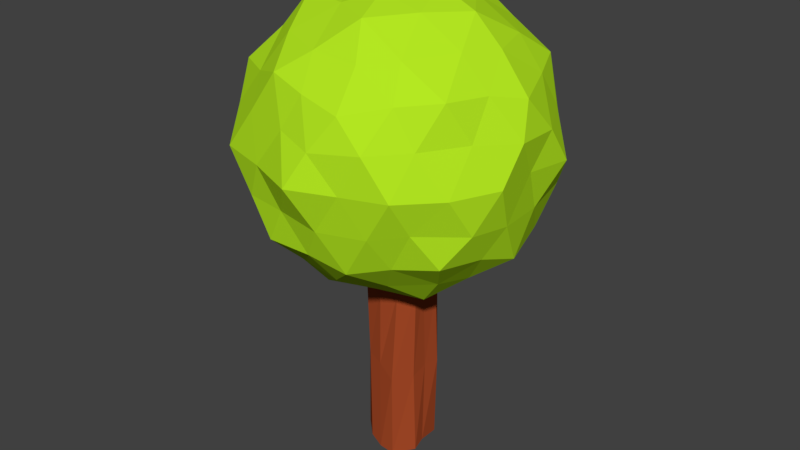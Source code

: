 # Source: tree_2.blend  (saved by Blender 2.79.0; exported with 4.5.12 LTS)
import bpy
from mathutils import Matrix  # noqa: F401  (used for matrix-valued properties, if any)

bpy.ops.wm.read_factory_settings(use_empty=True)
scene = bpy.context.scene
scene.name = 'Scene'

# ---- collections
col_collection_1 = bpy.data.collections.new('Collection 1'); scene.collection.children.link(col_collection_1)

# ---- materials (node trees are filled in below, after node groups)
mat_wood = bpy.data.materials.new('Wood')
mat_wood.alpha_threshold = 0.0
mat_wood.use_transparent_shadow = False
mat_wood.diffuse_color = (0.3757, 0.06663, 0.02024, 1.0)
mat_wood.roughness = 0.5
mat_wood.specular_intensity = 0.0
mat_wood.line_color = (0.0, 0.0, 0.0, 1.0)
mat_leaf = bpy.data.materials.new('Leaf')
mat_leaf.alpha_threshold = 0.0
mat_leaf.use_transparent_shadow = False
mat_leaf.diffuse_color = (0.4567, 0.8, 0.01584, 1.0)
mat_leaf.roughness = 0.5
mat_leaf.specular_intensity = 0.0

# ---- material node trees

# ---- world
world_world = bpy.data.worlds.new('World'); scene.world = world_world
world_world.color = (0.05088, 0.05088, 0.05088)
world_world.use_sun_shadow = False
world_world.sun_shadow_jitter_overblur = 0.0
world_world.cycles.sampling_method = 'MANUAL'

# ---- meshes
me_cube = bpy.data.meshes.new('Cube')
me_cube.from_pydata([(1.024, 0.5168, -0.2269), (1.038, -0.1677, -0.2072), (1.094, -0.5951, -0.3337), (-1.09, -0.3822, -0.2932), (-1.101, 0.07924, -0.4016), (-1.1, 0.4485, -0.04666), (0.4973, 1.002, -0.2681), (0.0221, 0.9784, -0.2574), (-0.5295, 1.07, -0.3424), (0.5126, -1.095, -0.503), (0.008632, -1.116, -0.4198), (-0.4289, -1.033, -0.2121), (0.6023, 0.5977, -0.135), (-0.01213, 0.4705, -0.3644), (-0.4779, 0.561, -0.1941), (0.5112, -0.0198, -0.3029), (-0.101, -0.01778, -0.3417), (-0.5091, -0.07045, -0.3603), (0.4997, -0.5, -0.261), (0.1112, -0.3849, -0.06396), (-0.4983, -0.5024, -0.2611), (-0.9386, -0.5764, 6.117), (-0.8736, -0.4088, 5.788), (-0.8792, -0.5784, 2.903), (-0.9364, -0.0155, 6.553), (-1.098, 0.05603, 5.727), (-1.072, -0.04343, 2.937), (-0.9988, 0.5019, 6.485), (-0.8732, 0.489, 5.851), (-0.9312, 0.3976, 2.819), (0.9772, 0.5404, 6.652), (1.077, 0.4113, 5.521), (1.118, 0.4861, 2.7), (1.003, 0.1733, 6.371), (0.9896, -0.1224, 5.971), (1.006, -0.0258, 2.736), (0.9075, -0.4661, 6.423), (0.9941, -0.497, 5.734), (0.97, -0.5588, 2.547), (0.4966, 0.9003, 2.615), (0.6172, 1.059, 6.018), (0.6049, 1.001, 6.345), (0.06403, 1.009, 2.483), (0.133, 0.9384, 5.817), (-0.08445, 1.067, 6.358), (-0.4908, 1.035, 2.709), (-0.4371, 1.1, 5.676), (-0.4703, 1.067, 6.507), (0.5902, -0.8885, 6.382), (0.5772, -0.9236, 5.608), (0.5029, -1.106, 2.462), (0.06667, -0.9643, 6.413), (0.018, -1.071, 5.777), (-0.06077, -1.021, 2.848), (-0.5111, -0.8548, 6.389), (-0.5994, -0.9947, 5.735), (-0.56, -0.9293, 3.024), (0.02433, 0.01684, 5.628), (3.685, -2.817, 8.423), (-1.299, -4.382, 8.36), (-4.597, 0.1178, 8.38), (-1.494, 4.366, 8.326), (3.547, 2.598, 8.503), (1.317, -4.265, 12.78), (-3.663, -2.635, 12.91), (-3.616, 2.616, 13.01), (1.391, 4.316, 12.89), (4.552, -0.1777, 12.88), (0.01306, -0.005109, 15.67), (-0.8214, -2.517, 6.36), (2.165, -1.579, 6.365), (1.295, -4.007, 7.96), (4.299, -0.09454, 7.88), (2.152, 1.441, 6.284), (-2.578, -0.03349, 6.388), (-3.554, -2.483, 8.038), (-0.8995, 2.431, 6.382), (-3.41, 2.588, 8.025), (1.197, 4.121, 7.864), (4.775, -1.536, 10.71), (4.839, 1.544, 10.59), (0.1296, -5.185, 10.68), (2.952, -4.091, 10.67), (-4.787, -1.558, 10.66), (-3.074, -4.131, 10.75), (-2.981, 4.067, 10.7), (-4.718, 1.518, 10.63), (2.961, 4.072, 10.65), (-0.07329, 4.948, 10.63), (3.539, -2.495, 13.17), (-1.222, -3.979, 13.36), (-4.299, -0.02947, 13.25), (-1.303, 4.138, 13.33), (3.479, 2.5, 13.28), (0.7177, -2.537, 14.9), (2.64, -0.07045, 14.89), (-2.144, -1.557, 14.94), (-2.032, 1.672, 15.04), (0.8203, 2.517, 14.94), (-0.3479, -1.336, 5.848), (3.021, -2.012, 7.404), (0.0867, -4.26, 8.28), (4.03, -1.34, 8.277), (2.797, 2.159, 7.374), (-1.397, -0.04343, 6.086), (-3.986, -1.258, 8.243), (-0.2825, 1.249, 6.043), (-2.362, 3.301, 8.239), (2.463, 3.403, 8.327), (4.296, -2.192, 9.414), (4.768, 0.7647, 11.76), (-0.693, -4.49, 9.511), (2.167, -4.304, 11.89), (-4.644, -0.8044, 9.522), (-3.397, -3.329, 11.79), (-2.183, 4.185, 9.521), (-4.25, 2.044, 11.68), (3.301, 3.263, 9.461), (0.8136, 4.722, 11.92), (2.535, -3.402, 13.08), (-2.422, -3.355, 12.97), (-3.834, 1.263, 13.14), (-0.05038, 4.249, 13.08), (3.997, 1.295, 13.09), (1.169, -3.303, 13.89), (1.354, 0.06691, 15.37), (-2.805, -1.992, 13.91), (-2.818, 2.18, 13.85), (1.109, 3.297, 13.78), (-1.039, -3.367, 7.388), (1.09, -0.8494, 6.006), (2.425, -3.384, 8.253), (3.955, 1.47, 8.195), (0.9722, 0.7839, 5.985), (-3.638, 0.07075, 7.522), (-2.513, -3.471, 8.221), (-1.089, 3.482, 7.416), (-3.956, 1.122, 8.139), (-0.02415, 4.177, 8.213), (4.822, -0.7019, 11.82), (4.239, 2.113, 9.529), (0.6244, -4.724, 11.72), (3.139, -3.446, 9.55), (-4.214, -2.043, 11.71), (-2.047, -4.332, 9.546), (-3.282, 3.317, 11.8), (-4.577, 0.8408, 9.541), (2.153, 4.165, 11.79), (-0.653, 4.832, 9.499), (3.994, -1.227, 13.12), (-0.00993, -4.18, 13.07), (-3.962, -1.272, 13.1), (-2.486, 3.306, 13.12), (2.439, 3.266, 13.08), (0.3606, -1.32, 15.29), (3.542, -0.05326, 14.01), (-1.054, -0.7462, 15.13), (-1.12, 0.6811, 15.38), (0.5145, 1.179, 15.39), (1.7, 1.236, 14.95), (3.167, 1.311, 14.08), (2.095, 2.525, 14.1), (-0.6559, 2.13, 14.89), (-0.2911, 3.228, 14.22), (-1.74, 2.814, 14.12), (-2.155, 0.001822, 14.9), (-3.28, 0.7247, 14.04), (-3.101, -0.8104, 14.07), (-0.5284, -1.977, 14.98), (-1.756, -2.814, 14.13), (-0.3109, -3.369, 14.01), (1.749, -1.331, 14.97), (2.167, -2.642, 14.05), (3.08, -1.248, 14.11), (4.106, 2.015, 11.95), (3.767, 2.767, 10.66), (3.225, 3.29, 11.95), (-0.6747, 4.586, 11.98), (-1.505, 4.51, 10.61), (-2.142, 4.074, 11.97), (-4.55, 0.7849, 11.98), (-4.708, 0.001605, 10.81), (-4.506, -0.7804, 12.04), (-2.122, -4.073, 12.04), (-1.527, -4.539, 10.7), (-0.5515, -4.474, 11.99), (3.203, -3.327, 11.96), (4.037, -2.932, 10.66), (4.052, -1.987, 11.97), (1.54, 4.635, 10.53), (2.023, 4.054, 9.258), (0.6544, 4.563, 9.316), (-3.861, 2.819, 10.65), (-3.19, 3.338, 9.333), (-4.113, 2.061, 9.28), (-3.889, -2.815, 10.64), (-4.265, -2.09, 9.319), (-3.23, -3.246, 9.242), (1.529, -4.53, 10.63), (0.6748, -4.548, 9.313), (2.155, -4.1, 9.348), (4.611, 0.03329, 10.66), (4.555, -0.9179, 9.328), (4.446, 0.6063, 9.311), (1.736, 2.691, 7.308), (0.6868, 1.961, 6.245), (0.2042, 3.355, 7.175), (-2.001, 2.574, 7.212), (-1.747, 1.24, 6.366), (-3.052, 1.249, 7.182), (-3.056, -1.262, 7.151), (-1.701, -1.267, 6.336), (-2.27, -2.598, 7.251), (3.227, 0.8919, 7.256), (3.234, -0.8164, 7.171), (2.166, 0.02212, 6.371), (0.2473, -3.299, 7.095), (0.746, -2.021, 6.398), (1.719, -2.737, 7.183)], [], [(20, 11, 3), (49, 50, 37), (45, 28, 46), (22, 54, 21), (46, 42, 45), (8, 14, 5), (14, 17, 4), (17, 3, 4), (1, 18, 15), (15, 18, 19), (16, 19, 20), (0, 15, 12), (12, 15, 16), (13, 16, 17), (6, 12, 13), (7, 13, 14), (42, 6, 7), (5, 26, 29), (39, 6, 42), (42, 7, 45), (31, 41, 30), (2, 9, 18), (18, 10, 19), (19, 11, 20), (10, 53, 11), (53, 52, 56), (52, 51, 55), (9, 50, 10), (50, 49, 53), (49, 48, 52), (49, 36, 48), (50, 38, 37), (44, 43, 47), (43, 42, 46), (41, 40, 44), (40, 39, 43), (44, 40, 43), (40, 32, 39), (0, 39, 32), (1, 35, 2), (35, 34, 38), (34, 33, 37), (0, 32, 1), (32, 31, 35), (31, 30, 34), (26, 22, 25), (39, 0, 6), (4, 26, 5), (26, 25, 29), (25, 24, 28), (3, 23, 4), (23, 22, 26), (22, 21, 25), (23, 3, 56), (56, 55, 23), (45, 8, 29), (29, 28, 45), (2, 38, 9), (3, 11, 56), (32, 40, 31), (54, 22, 55), (23, 55, 22), (8, 5, 29), (37, 36, 49), (28, 24, 27), (46, 28, 27), (9, 38, 50), (6, 0, 12), (41, 31, 40), (47, 46, 27), (11, 53, 56), (53, 49, 52), (55, 51, 54), (37, 33, 36), (2, 35, 38), (35, 31, 34), (11, 19, 10), (4, 5, 14), (18, 1, 2), (20, 17, 16), (16, 13, 12), (14, 8, 7), (10, 18, 9), (3, 17, 20), (19, 16, 15), (15, 0, 1), (17, 14, 13), (13, 7, 6), (10, 50, 53), (56, 52, 55), (52, 48, 51), (34, 30, 33), (1, 32, 35), (38, 34, 37), (47, 43, 46), (45, 7, 8), (43, 39, 42), (4, 23, 26), (29, 25, 28), (25, 21, 24), (57, 130, 99), (58, 100, 102), (57, 99, 104), (57, 104, 106), (57, 106, 133), (58, 102, 109), (59, 101, 111), (60, 105, 113), (61, 107, 115), (62, 108, 117), (58, 109, 142), (59, 111, 144), (60, 113, 146), (61, 115, 148), (62, 117, 140), (63, 119, 124), (64, 120, 126), (65, 121, 127), (66, 122, 128), (67, 123, 155), (95, 159, 125), (95, 160, 159), (93, 153, 161), (98, 162, 158), (98, 163, 162), (92, 152, 164), (97, 165, 157), (97, 166, 165), (91, 151, 167), (96, 168, 156), (96, 169, 168), (90, 150, 170), (94, 171, 154), (94, 172, 171), (89, 149, 173), (80, 174, 110), (80, 175, 174), (87, 147, 176), (88, 177, 118), (88, 178, 177), (85, 145, 179), (86, 180, 116), (86, 181, 180), (83, 143, 182), (84, 183, 114), (84, 184, 183), (81, 141, 185), (82, 186, 112), (82, 187, 186), (79, 139, 188), (87, 189, 147), (87, 190, 189), (78, 138, 191), (85, 192, 145), (85, 193, 192), (77, 137, 194), (83, 195, 143), (83, 196, 195), (75, 135, 197), (81, 198, 141), (81, 199, 198), (71, 131, 200), (79, 201, 139), (79, 202, 201), (72, 132, 203), (73, 204, 103), (73, 205, 204), (76, 136, 206), (76, 207, 136), (76, 208, 207), (74, 134, 209), (74, 210, 134), (74, 211, 210), (69, 129, 212), (72, 213, 132), (72, 214, 213), (70, 130, 215), (69, 216, 129), (69, 217, 216), (70, 100, 218), (218, 131, 71), (218, 100, 131), (100, 58, 131), (216, 218, 71), (216, 217, 218), (217, 70, 218), (129, 101, 59), (129, 216, 101), (216, 71, 101), (215, 133, 73), (215, 130, 133), (130, 57, 133), (213, 215, 73), (213, 214, 215), (214, 70, 215), (132, 103, 62), (132, 213, 103), (213, 73, 103), (212, 135, 75), (212, 129, 135), (129, 59, 135), (210, 212, 75), (210, 211, 212), (211, 69, 212), (134, 105, 60), (134, 210, 105), (210, 75, 105), (209, 137, 77), (209, 134, 137), (134, 60, 137), (207, 209, 77), (207, 208, 209), (208, 74, 209), (136, 107, 61), (136, 207, 107), (207, 77, 107), (206, 138, 78), (206, 136, 138), (136, 61, 138), (204, 206, 78), (204, 205, 206), (205, 76, 206), (103, 108, 62), (103, 204, 108), (204, 78, 108), (203, 140, 80), (203, 132, 140), (132, 62, 140), (201, 203, 80), (201, 202, 203), (202, 72, 203), (139, 110, 67), (139, 201, 110), (201, 80, 110), (200, 142, 82), (200, 131, 142), (131, 58, 142), (198, 200, 82), (198, 199, 200), (199, 71, 200), (141, 112, 63), (141, 198, 112), (198, 82, 112), (197, 144, 84), (197, 135, 144), (135, 59, 144), (195, 197, 84), (195, 196, 197), (196, 75, 197), (143, 114, 64), (143, 195, 114), (195, 84, 114), (194, 146, 86), (194, 137, 146), (137, 60, 146), (192, 194, 86), (192, 193, 194), (193, 77, 194), (145, 116, 65), (145, 192, 116), (192, 86, 116), (191, 148, 88), (191, 138, 148), (138, 61, 148), (189, 191, 88), (189, 190, 191), (190, 78, 191), (147, 118, 66), (147, 189, 118), (189, 88, 118), (188, 149, 89), (188, 139, 149), (139, 67, 149), (186, 188, 89), (186, 187, 188), (187, 79, 188), (112, 119, 63), (112, 186, 119), (186, 89, 119), (185, 150, 90), (185, 141, 150), (141, 63, 150), (183, 185, 90), (183, 184, 185), (184, 81, 185), (114, 120, 64), (114, 183, 120), (183, 90, 120), (182, 151, 91), (182, 143, 151), (143, 64, 151), (180, 182, 91), (180, 181, 182), (181, 83, 182), (116, 121, 65), (116, 180, 121), (180, 91, 121), (179, 152, 92), (179, 145, 152), (145, 65, 152), (177, 179, 92), (177, 178, 179), (178, 85, 179), (118, 122, 66), (118, 177, 122), (177, 92, 122), (176, 153, 93), (176, 147, 153), (147, 66, 153), (174, 176, 93), (174, 175, 176), (175, 87, 176), (110, 123, 67), (110, 174, 123), (174, 93, 123), (173, 155, 95), (173, 149, 155), (149, 67, 155), (171, 173, 95), (171, 172, 173), (172, 89, 173), (154, 125, 68), (154, 171, 125), (171, 95, 125), (170, 124, 94), (170, 150, 124), (150, 63, 124), (168, 170, 94), (168, 169, 170), (169, 90, 170), (156, 154, 68), (156, 168, 154), (168, 94, 154), (167, 126, 96), (167, 151, 126), (151, 64, 126), (165, 167, 96), (165, 166, 167), (166, 91, 167), (157, 156, 68), (157, 165, 156), (165, 96, 156), (164, 127, 97), (164, 152, 127), (152, 65, 127), (162, 164, 97), (162, 163, 164), (163, 92, 164), (158, 157, 68), (158, 162, 157), (162, 97, 157), (161, 128, 98), (161, 153, 128), (153, 66, 128), (159, 161, 98), (159, 160, 161), (160, 93, 161), (125, 158, 68), (125, 159, 158), (159, 98, 158), (155, 160, 95), (155, 123, 160), (123, 93, 160), (128, 163, 98), (128, 122, 163), (122, 92, 163), (127, 166, 97), (127, 121, 166), (121, 91, 166), (126, 169, 96), (126, 120, 169), (120, 90, 169), (124, 172, 94), (124, 119, 172), (119, 89, 172), (140, 175, 80), (140, 117, 175), (117, 87, 175), (148, 178, 88), (148, 115, 178), (115, 85, 178), (146, 181, 86), (146, 113, 181), (113, 83, 181), (144, 184, 84), (144, 111, 184), (111, 81, 184), (142, 187, 82), (142, 109, 187), (109, 79, 187), (117, 190, 87), (117, 108, 190), (108, 78, 190), (115, 193, 85), (115, 107, 193), (107, 77, 193), (113, 196, 83), (113, 105, 196), (105, 75, 196), (111, 199, 81), (111, 101, 199), (101, 71, 199), (109, 202, 79), (109, 102, 202), (102, 72, 202), (133, 205, 73), (133, 106, 205), (106, 76, 205), (106, 208, 76), (106, 104, 208), (104, 74, 208), (104, 211, 74), (104, 99, 211), (99, 69, 211), (102, 214, 72), (102, 100, 214), (100, 70, 214), (99, 217, 69), (99, 130, 217), (130, 70, 217)])
me_cube.polygons.foreach_set('material_index', [0, 0, 0, 0, 0, 0, 0, 0, 0, 0, 0, 0, 0, 0, 0, 0, 0, 0, 0, 0, 0, 0, 0, 0, 0, 0, 0, 0, 0, 0, 0, 0, 0, 0, 0, 0, 0, 0, 0, 0, 0, 0, 0, 0, 0, 0, 0, 0, 0, 0, 0, 0, 0, 0, 0, 0, 0, 0, 0, 0, 0, 0, 0, 0, 0, 0, 0, 0, 0, 0, 0, 0, 0, 0, 0, 0, 0, 0, 0, 0, 0, 0, 0, 0, 0, 0, 0, 0, 0, 0, 0, 0, 0, 0, 0, 0, 0, 0, 0, 0, 1, 1, 1, 1, 1, 1, 1, 1, 1, 1, 1, 1, 1, 1, 1, 1, 1, 1, 1, 1, 1, 1, 1, 1, 1, 1, 1, 1, 1, 1, 1, 1, 1, 1, 1, 1, 1, 1, 1, 1, 1, 1, 1, 1, 1, 1, 1, 1, 1, 1, 1, 1, 1, 1, 1, 1, 1, 1, 1, 1, 1, 1, 1, 1, 1, 1, 1, 1, 1, 1, 1, 1, 1, 1, 1, 1, 1, 1, 1, 1, 1, 1, 1, 1, 1, 1, 1, 1, 1, 1, 1, 1, 1, 1, 1, 1, 1, 1, 1, 1, 1, 1, 1, 1, 1, 1, 1, 1, 1, 1, 1, 1, 1, 1, 1, 1, 1, 1, 1, 1, 1, 1, 1, 1, 1, 1, 1, 1, 1, 1, 1, 1, 1, 1, 1, 1, 1, 1, 1, 1, 1, 1, 1, 1, 1, 1, 1, 1, 1, 1, 1, 1, 1, 1, 1, 1, 1, 1, 1, 1, 1, 1, 1, 1, 1, 1, 1, 1, 1, 1, 1, 1, 1, 1, 1, 1, 1, 1, 1, 1, 1, 1, 1, 1, 1, 1, 1, 1, 1, 1, 1, 1, 1, 1, 1, 1, 1, 1, 1, 1, 1, 1, 1, 1, 1, 1, 1, 1, 1, 1, 1, 1, 1, 1, 1, 1, 1, 1, 1, 1, 1, 1, 1, 1, 1, 1, 1, 1, 1, 1, 1, 1, 1, 1, 1, 1, 1, 1, 1, 1, 1, 1, 1, 1, 1, 1, 1, 1, 1, 1, 1, 1, 1, 1, 1, 1, 1, 1, 1, 1, 1, 1, 1, 1, 1, 1, 1, 1, 1, 1, 1, 1, 1, 1, 1, 1, 1, 1, 1, 1, 1, 1, 1, 1, 1, 1, 1, 1, 1, 1, 1, 1, 1, 1, 1, 1, 1, 1, 1, 1, 1, 1, 1, 1, 1, 1, 1, 1, 1, 1, 1, 1, 1, 1, 1, 1, 1, 1, 1, 1])
me_cube.materials.append(mat_wood)
me_cube.materials.append(mat_leaf)
me_cube.use_remesh_preserve_volume = False
me_cube.use_remesh_preserve_attributes = False
me_cube.use_mirror_vertex_groups = False
me_cube.update()

# ---- objects
ob_cube = bpy.data.objects.new('Cube', me_cube)

# ---- transforms, parenting, visibility, modifiers, constraints
ob_cube.location = (0.0, 0.0, 0.0)
ob_cube.lock_rotations_4d = False
ob_cube.empty_display_type = 'ARROWS'
ob_cube.lineart.crease_threshold = 0.0

# ---- collection membership
col_collection_1.objects.link(ob_cube)

# ---- scene / render settings (as saved in the file)
scene.frame_start = 1; scene.frame_end = 250; scene.frame_set(1)
scene.render.engine = 'BLENDER_EEVEE_NEXT'
scene.render.resolution_percentage = 50
scene.render.dither_intensity = 0.0
scene.cycles.use_denoising = False
scene.cycles.samples = 128
scene.cycles.sampling_pattern = 'TABULATED_SOBOL'
scene.cycles.use_adaptive_sampling = False
scene.cycles.use_light_tree = False
scene.cycles.blur_glossy = 0.0
scene.cycles.sample_clamp_indirect = 0.0
scene.view_settings.view_transform = 'Standard'
bpy.context.view_layer.update()

# ---- added for rendering (the .blend has no active camera and no usable light): camera, sun
cam_auto = bpy.data.cameras.new('AutoCamera')
cam_auto.lens = 50.0
cam_auto.sensor_width = 36.0
cam_auto.clip_end = 1000.0
ob_auto_camera = bpy.data.objects.new('AutoCamera', cam_auto)
scene.collection.objects.link(ob_auto_camera)
ob_auto_camera.location = (19.8011, -23.8487, 23.4028)
ob_auto_camera.rotation_euler = (1.09748, -7.21219e-08, 0.694738)
scene.camera = ob_auto_camera
light_auto_sun = bpy.data.lights.new('AutoSun', 'SUN')
light_auto_sun.energy = 3.0
light_auto_sun.angle = 0.0523599
ob_auto_sun = bpy.data.objects.new('AutoSun', light_auto_sun)
scene.collection.objects.link(ob_auto_sun)
ob_auto_sun.rotation_euler = (0.872665, 0.174533, 0.523599)
bpy.context.view_layer.update()
